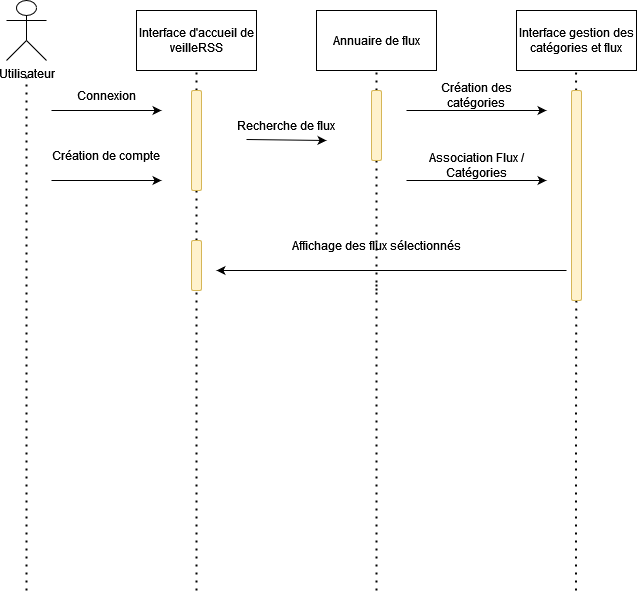

The diagram above was exported from draw.io. Its source (the exported page's mxGraphModel, read from the mxfile embedded in the PNG):
<mxGraphModel dx="1018" dy="705" grid="1" gridSize="10" guides="1" tooltips="1" connect="1" arrows="1" fold="1" page="1" pageScale="1" pageWidth="827" pageHeight="1169" math="0" shadow="0">
  <root>
    <mxCell id="0" />
    <mxCell id="1" parent="0" />
    <mxCell id="xwZVTd2DgeDohIC8mwZG-1" value="" style="endArrow=none;dashed=1;html=1;dashPattern=1 3;strokeWidth=2;rounded=0;" edge="1" parent="1">
      <mxGeometry width="50" height="50" relative="1" as="geometry">
        <mxPoint x="50" y="630" as="sourcePoint" />
        <mxPoint x="50" y="110" as="targetPoint" />
        <Array as="points">
          <mxPoint x="50" y="450" />
        </Array>
      </mxGeometry>
    </mxCell>
    <mxCell id="xwZVTd2DgeDohIC8mwZG-2" value="" style="endArrow=none;dashed=1;html=1;dashPattern=1 3;strokeWidth=2;rounded=0;" edge="1" parent="1" source="xwZVTd2DgeDohIC8mwZG-10" target="xwZVTd2DgeDohIC8mwZG-3">
      <mxGeometry width="50" height="50" relative="1" as="geometry">
        <mxPoint x="220" y="630" as="sourcePoint" />
        <mxPoint x="220" y="110" as="targetPoint" />
        <Array as="points" />
      </mxGeometry>
    </mxCell>
    <mxCell id="xwZVTd2DgeDohIC8mwZG-3" value="Interface d'accueil de veilleRSS" style="rounded=0;whiteSpace=wrap;html=1;" vertex="1" parent="1">
      <mxGeometry x="160" y="50" width="120" height="60" as="geometry" />
    </mxCell>
    <mxCell id="xwZVTd2DgeDohIC8mwZG-4" value="" style="endArrow=none;dashed=1;html=1;dashPattern=1 3;strokeWidth=2;rounded=0;" edge="1" parent="1" source="xwZVTd2DgeDohIC8mwZG-17" target="xwZVTd2DgeDohIC8mwZG-5">
      <mxGeometry width="50" height="50" relative="1" as="geometry">
        <mxPoint x="400" y="630" as="sourcePoint" />
        <mxPoint x="400" y="110" as="targetPoint" />
        <Array as="points" />
      </mxGeometry>
    </mxCell>
    <mxCell id="xwZVTd2DgeDohIC8mwZG-5" value="Annuaire de flux" style="rounded=0;whiteSpace=wrap;html=1;" vertex="1" parent="1">
      <mxGeometry x="340" y="50" width="120" height="60" as="geometry" />
    </mxCell>
    <mxCell id="xwZVTd2DgeDohIC8mwZG-6" value="Interface gestion des catégories et flux" style="rounded=0;whiteSpace=wrap;html=1;" vertex="1" parent="1">
      <mxGeometry x="540" y="50" width="120" height="60" as="geometry" />
    </mxCell>
    <mxCell id="xwZVTd2DgeDohIC8mwZG-7" value="" style="endArrow=none;dashed=1;html=1;dashPattern=1 3;strokeWidth=2;rounded=0;" edge="1" parent="1" source="xwZVTd2DgeDohIC8mwZG-21">
      <mxGeometry width="50" height="50" relative="1" as="geometry">
        <mxPoint x="599.5" y="630" as="sourcePoint" />
        <mxPoint x="599.5" y="110" as="targetPoint" />
        <Array as="points" />
      </mxGeometry>
    </mxCell>
    <mxCell id="xwZVTd2DgeDohIC8mwZG-8" value="Utilisateur" style="shape=umlActor;verticalLabelPosition=bottom;verticalAlign=top;html=1;outlineConnect=0;" vertex="1" parent="1">
      <mxGeometry x="30" y="40" width="40" height="60" as="geometry" />
    </mxCell>
    <mxCell id="xwZVTd2DgeDohIC8mwZG-9" value="" style="endArrow=classic;html=1;rounded=0;" edge="1" parent="1">
      <mxGeometry width="50" height="50" relative="1" as="geometry">
        <mxPoint x="75" y="150" as="sourcePoint" />
        <mxPoint x="185" y="150" as="targetPoint" />
      </mxGeometry>
    </mxCell>
    <mxCell id="xwZVTd2DgeDohIC8mwZG-11" value="" style="endArrow=none;dashed=1;html=1;dashPattern=1 3;strokeWidth=2;rounded=0;" edge="1" parent="1" source="xwZVTd2DgeDohIC8mwZG-27" target="xwZVTd2DgeDohIC8mwZG-10">
      <mxGeometry width="50" height="50" relative="1" as="geometry">
        <mxPoint x="220" y="630" as="sourcePoint" />
        <mxPoint x="220" y="110" as="targetPoint" />
        <Array as="points" />
      </mxGeometry>
    </mxCell>
    <mxCell id="xwZVTd2DgeDohIC8mwZG-10" value="" style="rounded=1;whiteSpace=wrap;html=1;fillColor=#fff2cc;strokeColor=#d6b656;" vertex="1" parent="1">
      <mxGeometry x="215" y="130" width="10" height="100" as="geometry" />
    </mxCell>
    <mxCell id="xwZVTd2DgeDohIC8mwZG-12" value="Connexion" style="text;html=1;align=center;verticalAlign=middle;whiteSpace=wrap;rounded=0;" vertex="1" parent="1">
      <mxGeometry x="100" y="120" width="60" height="30" as="geometry" />
    </mxCell>
    <mxCell id="xwZVTd2DgeDohIC8mwZG-13" value="Création de compte" style="text;html=1;align=center;verticalAlign=middle;whiteSpace=wrap;rounded=0;" vertex="1" parent="1">
      <mxGeometry x="70" y="180" width="120" height="30" as="geometry" />
    </mxCell>
    <mxCell id="xwZVTd2DgeDohIC8mwZG-15" value="" style="endArrow=classic;html=1;rounded=0;" edge="1" parent="1">
      <mxGeometry width="50" height="50" relative="1" as="geometry">
        <mxPoint x="75" y="220" as="sourcePoint" />
        <mxPoint x="185" y="220" as="targetPoint" />
      </mxGeometry>
    </mxCell>
    <mxCell id="xwZVTd2DgeDohIC8mwZG-16" value="" style="endArrow=classic;html=1;rounded=0;" edge="1" parent="1">
      <mxGeometry width="50" height="50" relative="1" as="geometry">
        <mxPoint x="270" y="179" as="sourcePoint" />
        <mxPoint x="350" y="180" as="targetPoint" />
      </mxGeometry>
    </mxCell>
    <mxCell id="xwZVTd2DgeDohIC8mwZG-18" value="" style="endArrow=none;dashed=1;html=1;dashPattern=1 3;strokeWidth=2;rounded=0;" edge="1" parent="1" target="xwZVTd2DgeDohIC8mwZG-17">
      <mxGeometry width="50" height="50" relative="1" as="geometry">
        <mxPoint x="400" y="330" as="sourcePoint" />
        <mxPoint x="400" y="110" as="targetPoint" />
        <Array as="points" />
      </mxGeometry>
    </mxCell>
    <mxCell id="xwZVTd2DgeDohIC8mwZG-17" value="" style="rounded=1;whiteSpace=wrap;html=1;fillColor=#fff2cc;strokeColor=#d6b656;" vertex="1" parent="1">
      <mxGeometry x="395" y="130" width="10" height="70" as="geometry" />
    </mxCell>
    <mxCell id="xwZVTd2DgeDohIC8mwZG-20" value="Recherche de flux" style="text;html=1;align=center;verticalAlign=middle;whiteSpace=wrap;rounded=0;" vertex="1" parent="1">
      <mxGeometry x="260" y="150" width="100" height="30" as="geometry" />
    </mxCell>
    <mxCell id="xwZVTd2DgeDohIC8mwZG-22" value="" style="endArrow=none;dashed=1;html=1;dashPattern=1 3;strokeWidth=2;rounded=0;" edge="1" parent="1" target="xwZVTd2DgeDohIC8mwZG-21">
      <mxGeometry width="50" height="50" relative="1" as="geometry">
        <mxPoint x="599.5" y="630" as="sourcePoint" />
        <mxPoint x="599.5" y="110" as="targetPoint" />
        <Array as="points">
          <mxPoint x="599.5" y="450" />
        </Array>
      </mxGeometry>
    </mxCell>
    <mxCell id="xwZVTd2DgeDohIC8mwZG-21" value="" style="rounded=1;whiteSpace=wrap;html=1;fillColor=#fff2cc;strokeColor=#d6b656;" vertex="1" parent="1">
      <mxGeometry x="595" y="130" width="10" height="210" as="geometry" />
    </mxCell>
    <mxCell id="xwZVTd2DgeDohIC8mwZG-23" value="" style="endArrow=classic;html=1;rounded=0;" edge="1" parent="1">
      <mxGeometry width="50" height="50" relative="1" as="geometry">
        <mxPoint x="430" y="150" as="sourcePoint" />
        <mxPoint x="570" y="150" as="targetPoint" />
      </mxGeometry>
    </mxCell>
    <mxCell id="xwZVTd2DgeDohIC8mwZG-24" value="Création des catégories" style="text;html=1;align=center;verticalAlign=middle;whiteSpace=wrap;rounded=0;" vertex="1" parent="1">
      <mxGeometry x="440" y="120" width="120" height="30" as="geometry" />
    </mxCell>
    <mxCell id="xwZVTd2DgeDohIC8mwZG-25" value="Association Flux / Catégories" style="text;html=1;align=center;verticalAlign=middle;whiteSpace=wrap;rounded=0;" vertex="1" parent="1">
      <mxGeometry x="440" y="190" width="120" height="30" as="geometry" />
    </mxCell>
    <mxCell id="xwZVTd2DgeDohIC8mwZG-26" value="" style="endArrow=classic;html=1;rounded=0;" edge="1" parent="1">
      <mxGeometry width="50" height="50" relative="1" as="geometry">
        <mxPoint x="430" y="220" as="sourcePoint" />
        <mxPoint x="570" y="220" as="targetPoint" />
      </mxGeometry>
    </mxCell>
    <mxCell id="xwZVTd2DgeDohIC8mwZG-28" value="" style="endArrow=none;dashed=1;html=1;dashPattern=1 3;strokeWidth=2;rounded=0;" edge="1" parent="1" target="xwZVTd2DgeDohIC8mwZG-27">
      <mxGeometry width="50" height="50" relative="1" as="geometry">
        <mxPoint x="220" y="630" as="sourcePoint" />
        <mxPoint x="220" y="230" as="targetPoint" />
        <Array as="points">
          <mxPoint x="220" y="450" />
        </Array>
      </mxGeometry>
    </mxCell>
    <mxCell id="xwZVTd2DgeDohIC8mwZG-27" value="" style="rounded=1;whiteSpace=wrap;html=1;fillColor=#fff2cc;strokeColor=#d6b656;" vertex="1" parent="1">
      <mxGeometry x="215" y="280" width="10" height="50" as="geometry" />
    </mxCell>
    <mxCell id="xwZVTd2DgeDohIC8mwZG-31" value="" style="endArrow=none;dashed=1;html=1;dashPattern=1 3;strokeWidth=2;rounded=0;" edge="1" parent="1">
      <mxGeometry width="50" height="50" relative="1" as="geometry">
        <mxPoint x="400" y="630" as="sourcePoint" />
        <mxPoint x="400" y="320" as="targetPoint" />
        <Array as="points">
          <mxPoint x="400" y="450" />
        </Array>
      </mxGeometry>
    </mxCell>
    <mxCell id="xwZVTd2DgeDohIC8mwZG-33" value="" style="endArrow=classic;html=1;rounded=0;" edge="1" parent="1">
      <mxGeometry width="50" height="50" relative="1" as="geometry">
        <mxPoint x="590" y="310" as="sourcePoint" />
        <mxPoint x="240" y="310" as="targetPoint" />
      </mxGeometry>
    </mxCell>
    <mxCell id="xwZVTd2DgeDohIC8mwZG-34" value="Affichage des flux sélectionnés" style="text;html=1;align=center;verticalAlign=middle;whiteSpace=wrap;rounded=0;" vertex="1" parent="1">
      <mxGeometry x="310" y="270" width="180" height="30" as="geometry" />
    </mxCell>
  </root>
</mxGraphModel>